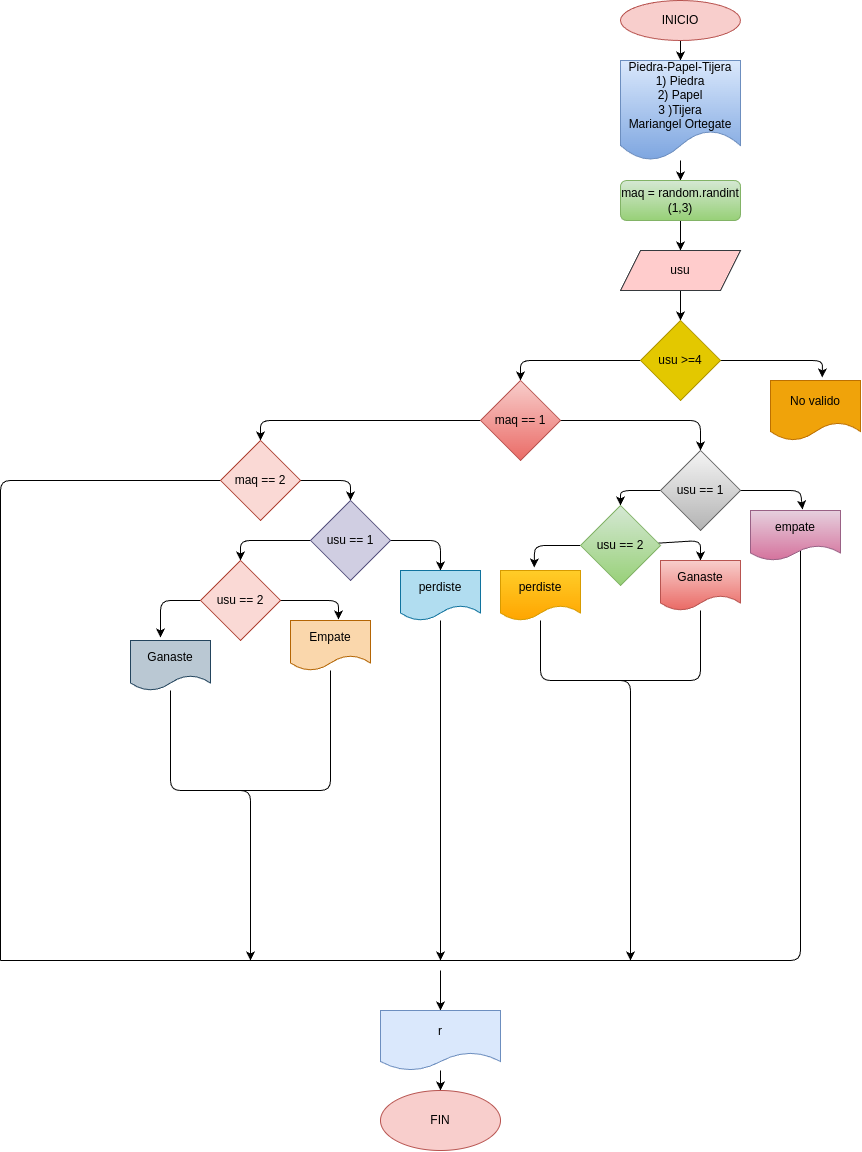

The diagram above was exported from draw.io. Its source (the exported page's mxGraphModel, read from the mxfile embedded in the PNG):
<mxGraphModel dx="1773" dy="659" grid="1" gridSize="10" guides="1" tooltips="1" connect="1" arrows="1" fold="1" page="1" pageScale="1" pageWidth="827" pageHeight="1169" math="0" shadow="0">
  <root>
    <mxCell id="0" />
    <mxCell id="1" parent="0" />
    <mxCell id="14" style="edgeStyle=none;html=1;exitX=0.5;exitY=1;exitDx=0;exitDy=0;entryX=0.5;entryY=0;entryDx=0;entryDy=0;fontColor=#000000;" parent="1" source="2" target="3" edge="1">
      <mxGeometry relative="1" as="geometry" />
    </mxCell>
    <mxCell id="2" value="&lt;font color=&quot;#000000&quot;&gt;INICIO&lt;/font&gt;" style="ellipse;whiteSpace=wrap;html=1;fillColor=#f8cecc;strokeColor=#b85450;" parent="1" vertex="1">
      <mxGeometry x="540" width="120" height="40" as="geometry" />
    </mxCell>
    <mxCell id="15" value="" style="edgeStyle=none;html=1;fontColor=#000000;entryX=0.5;entryY=0;entryDx=0;entryDy=0;" parent="1" source="3" target="4" edge="1">
      <mxGeometry relative="1" as="geometry" />
    </mxCell>
    <mxCell id="3" value="&lt;font color=&quot;#000000&quot;&gt;Piedra-Papel-Tijera&lt;br&gt;1) Piedra&lt;br&gt;2) Papel&lt;br&gt;3 )Tijera&lt;br&gt;Mariangel Ortegate&lt;br&gt;&lt;/font&gt;" style="shape=document;whiteSpace=wrap;html=1;boundedLbl=1;fillColor=#dae8fc;strokeColor=#6c8ebf;gradientColor=#7ea6e0;" parent="1" vertex="1">
      <mxGeometry x="540" y="60" width="120" height="100" as="geometry" />
    </mxCell>
    <mxCell id="16" style="edgeStyle=none;html=1;exitX=0.5;exitY=1;exitDx=0;exitDy=0;fontColor=#000000;" parent="1" source="4" target="5" edge="1">
      <mxGeometry relative="1" as="geometry" />
    </mxCell>
    <mxCell id="4" value="&lt;font color=&quot;#000000&quot;&gt;maq = random.randint&lt;br&gt;(1,3)&lt;br&gt;&lt;/font&gt;" style="rounded=1;whiteSpace=wrap;html=1;fillColor=#d5e8d4;strokeColor=#82b366;gradientColor=#97d077;" parent="1" vertex="1">
      <mxGeometry x="540" y="180" width="120" height="40" as="geometry" />
    </mxCell>
    <mxCell id="30" value="" style="edgeStyle=none;html=1;" edge="1" parent="1" source="5" target="27">
      <mxGeometry relative="1" as="geometry" />
    </mxCell>
    <mxCell id="5" value="&lt;font color=&quot;#000000&quot;&gt;usu&lt;/font&gt;" style="shape=parallelogram;perimeter=parallelogramPerimeter;whiteSpace=wrap;html=1;fixedSize=1;fillColor=#ffcccc;strokeColor=#36393d;" parent="1" vertex="1">
      <mxGeometry x="540" y="250" width="120" height="40" as="geometry" />
    </mxCell>
    <mxCell id="29" style="edgeStyle=none;html=1;entryX=0.575;entryY=-0.05;entryDx=0;entryDy=0;entryPerimeter=0;" edge="1" parent="1" source="27" target="28">
      <mxGeometry relative="1" as="geometry">
        <Array as="points">
          <mxPoint x="742" y="360" />
        </Array>
      </mxGeometry>
    </mxCell>
    <mxCell id="32" style="edgeStyle=none;html=1;entryX=0.5;entryY=0;entryDx=0;entryDy=0;" edge="1" parent="1" source="27" target="31">
      <mxGeometry relative="1" as="geometry">
        <Array as="points">
          <mxPoint x="440" y="360" />
        </Array>
      </mxGeometry>
    </mxCell>
    <mxCell id="27" value="usu &amp;gt;=4" style="rhombus;whiteSpace=wrap;html=1;fillColor=#e3c800;fontColor=#000000;strokeColor=#B09500;" vertex="1" parent="1">
      <mxGeometry x="560" y="320" width="80" height="80" as="geometry" />
    </mxCell>
    <mxCell id="28" value="No valido" style="shape=document;whiteSpace=wrap;html=1;boundedLbl=1;fillColor=#f0a30a;fontColor=#000000;strokeColor=#BD7000;" vertex="1" parent="1">
      <mxGeometry x="690" y="380" width="90" height="60" as="geometry" />
    </mxCell>
    <mxCell id="35" style="edgeStyle=none;html=1;entryX=0.5;entryY=0;entryDx=0;entryDy=0;" edge="1" parent="1" source="31" target="33">
      <mxGeometry relative="1" as="geometry">
        <Array as="points">
          <mxPoint x="620" y="420" />
        </Array>
      </mxGeometry>
    </mxCell>
    <mxCell id="36" style="edgeStyle=none;html=1;entryX=0.5;entryY=0;entryDx=0;entryDy=0;" edge="1" parent="1" source="31" target="34">
      <mxGeometry relative="1" as="geometry">
        <Array as="points">
          <mxPoint x="180" y="420" />
        </Array>
      </mxGeometry>
    </mxCell>
    <mxCell id="31" value="&lt;font color=&quot;#000000&quot;&gt;maq == 1&lt;/font&gt;" style="rhombus;whiteSpace=wrap;html=1;fillColor=#f8cecc;strokeColor=#b85450;gradientColor=#ea6b66;" vertex="1" parent="1">
      <mxGeometry x="400" y="380" width="80" height="80" as="geometry" />
    </mxCell>
    <mxCell id="41" style="edgeStyle=none;html=1;entryX=0.578;entryY=-0.02;entryDx=0;entryDy=0;entryPerimeter=0;" edge="1" parent="1" source="33" target="37">
      <mxGeometry relative="1" as="geometry">
        <Array as="points">
          <mxPoint x="720" y="490" />
        </Array>
      </mxGeometry>
    </mxCell>
    <mxCell id="42" style="edgeStyle=none;html=1;exitX=0;exitY=0.5;exitDx=0;exitDy=0;entryX=0.5;entryY=0;entryDx=0;entryDy=0;" edge="1" parent="1" source="33" target="38">
      <mxGeometry relative="1" as="geometry">
        <Array as="points">
          <mxPoint x="540" y="490" />
        </Array>
      </mxGeometry>
    </mxCell>
    <mxCell id="33" value="&lt;font color=&quot;#000000&quot;&gt;usu == 1&lt;/font&gt;" style="rhombus;whiteSpace=wrap;html=1;fillColor=#f5f5f5;strokeColor=#666666;gradientColor=#b3b3b3;" vertex="1" parent="1">
      <mxGeometry x="580" y="450" width="80" height="80" as="geometry" />
    </mxCell>
    <mxCell id="49" style="edgeStyle=none;html=1;entryX=0.5;entryY=0;entryDx=0;entryDy=0;fontColor=#000000;" edge="1" parent="1" source="34" target="45">
      <mxGeometry relative="1" as="geometry">
        <Array as="points">
          <mxPoint x="270" y="480" />
        </Array>
      </mxGeometry>
    </mxCell>
    <mxCell id="56" style="edgeStyle=none;html=1;fontColor=#000000;endArrow=none;endFill=0;" edge="1" parent="1" source="34">
      <mxGeometry relative="1" as="geometry">
        <mxPoint x="-80" y="960" as="targetPoint" />
        <Array as="points">
          <mxPoint x="-80" y="480" />
        </Array>
      </mxGeometry>
    </mxCell>
    <mxCell id="34" value="&lt;font color=&quot;#000000&quot;&gt;maq == 2&lt;/font&gt;" style="rhombus;whiteSpace=wrap;html=1;fillColor=#fad9d5;strokeColor=#ae4132;" vertex="1" parent="1">
      <mxGeometry x="140" y="440" width="80" height="80" as="geometry" />
    </mxCell>
    <mxCell id="70" style="edgeStyle=none;html=1;fontColor=#000000;endArrow=none;endFill=0;exitX=0.556;exitY=0.6;exitDx=0;exitDy=0;exitPerimeter=0;" edge="1" parent="1" source="37">
      <mxGeometry relative="1" as="geometry">
        <mxPoint x="-80" y="960" as="targetPoint" />
        <Array as="points">
          <mxPoint x="720" y="960" />
        </Array>
      </mxGeometry>
    </mxCell>
    <mxCell id="37" value="&lt;font color=&quot;#000000&quot;&gt;empate&lt;/font&gt;" style="shape=document;whiteSpace=wrap;html=1;boundedLbl=1;fillColor=#e6d0de;strokeColor=#996185;gradientColor=#d5739d;" vertex="1" parent="1">
      <mxGeometry x="670" y="510" width="90" height="50" as="geometry" />
    </mxCell>
    <mxCell id="43" style="edgeStyle=none;html=1;entryX=0.5;entryY=0;entryDx=0;entryDy=0;" edge="1" parent="1" source="38" target="39">
      <mxGeometry relative="1" as="geometry">
        <Array as="points">
          <mxPoint x="620" y="540" />
        </Array>
      </mxGeometry>
    </mxCell>
    <mxCell id="44" style="edgeStyle=none;html=1;entryX=0.422;entryY=-0.06;entryDx=0;entryDy=0;entryPerimeter=0;" edge="1" parent="1" source="38" target="40">
      <mxGeometry relative="1" as="geometry">
        <Array as="points">
          <mxPoint x="454" y="545" />
        </Array>
      </mxGeometry>
    </mxCell>
    <mxCell id="38" value="&lt;font color=&quot;#000000&quot;&gt;usu == 2&lt;/font&gt;" style="rhombus;whiteSpace=wrap;html=1;fillColor=#d5e8d4;strokeColor=#82b366;gradientColor=#97d077;" vertex="1" parent="1">
      <mxGeometry x="500" y="505" width="80" height="80" as="geometry" />
    </mxCell>
    <mxCell id="69" style="edgeStyle=none;html=1;fontColor=#000000;endArrow=none;endFill=0;" edge="1" parent="1" source="39">
      <mxGeometry relative="1" as="geometry">
        <mxPoint x="470" y="680" as="targetPoint" />
        <Array as="points">
          <mxPoint x="620" y="680" />
        </Array>
      </mxGeometry>
    </mxCell>
    <mxCell id="39" value="&lt;font color=&quot;#000000&quot;&gt;Ganaste&lt;/font&gt;" style="shape=document;whiteSpace=wrap;html=1;boundedLbl=1;fillColor=#f8cecc;strokeColor=#b85450;gradientColor=#ea6b66;" vertex="1" parent="1">
      <mxGeometry x="580" y="560" width="80" height="50" as="geometry" />
    </mxCell>
    <mxCell id="67" style="edgeStyle=none;html=1;fontColor=#000000;endArrow=classic;endFill=1;" edge="1" parent="1" source="40">
      <mxGeometry relative="1" as="geometry">
        <mxPoint x="550" y="960" as="targetPoint" />
        <Array as="points">
          <mxPoint x="460" y="680" />
          <mxPoint x="550" y="680" />
        </Array>
      </mxGeometry>
    </mxCell>
    <mxCell id="40" value="&lt;font color=&quot;#000000&quot;&gt;perdiste&lt;/font&gt;" style="shape=document;whiteSpace=wrap;html=1;boundedLbl=1;fillColor=#ffcd28;strokeColor=#d79b00;gradientColor=#ffa500;" vertex="1" parent="1">
      <mxGeometry x="420" y="570" width="80" height="50" as="geometry" />
    </mxCell>
    <mxCell id="50" style="edgeStyle=none;html=1;entryX=0.5;entryY=0;entryDx=0;entryDy=0;fontColor=#000000;" edge="1" parent="1" source="45" target="46">
      <mxGeometry relative="1" as="geometry">
        <Array as="points">
          <mxPoint x="360" y="540" />
        </Array>
      </mxGeometry>
    </mxCell>
    <mxCell id="52" style="edgeStyle=none;html=1;entryX=0.5;entryY=0;entryDx=0;entryDy=0;fontColor=#000000;" edge="1" parent="1" source="45" target="47">
      <mxGeometry relative="1" as="geometry">
        <Array as="points">
          <mxPoint x="160" y="540" />
        </Array>
      </mxGeometry>
    </mxCell>
    <mxCell id="45" value="&lt;font color=&quot;#000000&quot;&gt;usu == 1&lt;/font&gt;" style="rhombus;whiteSpace=wrap;html=1;fillColor=#d0cee2;strokeColor=#56517e;" vertex="1" parent="1">
      <mxGeometry x="230" y="500" width="80" height="80" as="geometry" />
    </mxCell>
    <mxCell id="71" style="edgeStyle=none;html=1;fontColor=#000000;endArrow=classic;endFill=1;" edge="1" parent="1" source="46">
      <mxGeometry relative="1" as="geometry">
        <mxPoint x="360" y="960" as="targetPoint" />
      </mxGeometry>
    </mxCell>
    <mxCell id="46" value="&lt;font color=&quot;#000000&quot;&gt;perdiste&lt;/font&gt;" style="shape=document;whiteSpace=wrap;html=1;boundedLbl=1;fillColor=#b1ddf0;strokeColor=#10739e;" vertex="1" parent="1">
      <mxGeometry x="320" y="570" width="80" height="50" as="geometry" />
    </mxCell>
    <mxCell id="53" style="edgeStyle=none;html=1;entryX=0.6;entryY=-0.02;entryDx=0;entryDy=0;entryPerimeter=0;fontColor=#000000;" edge="1" parent="1" source="47" target="48">
      <mxGeometry relative="1" as="geometry">
        <Array as="points">
          <mxPoint x="258" y="600" />
        </Array>
      </mxGeometry>
    </mxCell>
    <mxCell id="54" style="edgeStyle=none;html=1;entryX=0.375;entryY=-0.06;entryDx=0;entryDy=0;entryPerimeter=0;fontColor=#000000;" edge="1" parent="1" source="47" target="51">
      <mxGeometry relative="1" as="geometry">
        <Array as="points">
          <mxPoint x="80" y="600" />
        </Array>
      </mxGeometry>
    </mxCell>
    <mxCell id="47" value="&lt;font color=&quot;#000000&quot;&gt;usu == 2&lt;/font&gt;" style="rhombus;whiteSpace=wrap;html=1;fillColor=#fad9d5;strokeColor=#ae4132;" vertex="1" parent="1">
      <mxGeometry x="120" y="560" width="80" height="80" as="geometry" />
    </mxCell>
    <mxCell id="72" style="edgeStyle=none;html=1;fontColor=#000000;endArrow=none;endFill=0;" edge="1" parent="1" source="48">
      <mxGeometry relative="1" as="geometry">
        <mxPoint x="160" y="790" as="targetPoint" />
        <Array as="points">
          <mxPoint x="250" y="790" />
        </Array>
      </mxGeometry>
    </mxCell>
    <mxCell id="48" value="&lt;font color=&quot;#000000&quot;&gt;Empate&lt;/font&gt;" style="shape=document;whiteSpace=wrap;html=1;boundedLbl=1;fillColor=#fad7ac;strokeColor=#b46504;" vertex="1" parent="1">
      <mxGeometry x="210" y="620" width="80" height="50" as="geometry" />
    </mxCell>
    <mxCell id="73" style="edgeStyle=none;html=1;fontColor=#000000;endArrow=classic;endFill=1;" edge="1" parent="1" source="51">
      <mxGeometry relative="1" as="geometry">
        <mxPoint x="170" y="960" as="targetPoint" />
        <Array as="points">
          <mxPoint x="90" y="790" />
          <mxPoint x="170" y="790" />
        </Array>
      </mxGeometry>
    </mxCell>
    <mxCell id="51" value="&lt;font color=&quot;#000000&quot;&gt;Ganaste&lt;/font&gt;" style="shape=document;whiteSpace=wrap;html=1;boundedLbl=1;fillColor=#bac8d3;strokeColor=#23445d;" vertex="1" parent="1">
      <mxGeometry x="50" y="640" width="80" height="50" as="geometry" />
    </mxCell>
    <mxCell id="79" value="" style="edgeStyle=none;html=1;fontColor=#000000;endArrow=classic;endFill=1;" edge="1" parent="1" source="77" target="78">
      <mxGeometry relative="1" as="geometry" />
    </mxCell>
    <mxCell id="80" style="edgeStyle=none;html=1;fontColor=#000000;endArrow=classic;endFill=1;entryX=0.5;entryY=0;entryDx=0;entryDy=0;" edge="1" parent="1" target="77">
      <mxGeometry relative="1" as="geometry">
        <mxPoint x="260" y="960" as="targetPoint" />
        <mxPoint x="360" y="970" as="sourcePoint" />
      </mxGeometry>
    </mxCell>
    <mxCell id="77" value="&lt;font color=&quot;#000000&quot;&gt;r&lt;/font&gt;" style="shape=document;whiteSpace=wrap;html=1;boundedLbl=1;fillColor=#dae8fc;strokeColor=#6c8ebf;" vertex="1" parent="1">
      <mxGeometry x="300" y="1010" width="120" height="60" as="geometry" />
    </mxCell>
    <mxCell id="78" value="&lt;font color=&quot;#000000&quot;&gt;FIN&lt;/font&gt;" style="ellipse;whiteSpace=wrap;html=1;fillColor=#f8cecc;strokeColor=#b85450;" vertex="1" parent="1">
      <mxGeometry x="300" y="1090" width="120" height="60" as="geometry" />
    </mxCell>
  </root>
</mxGraphModel>